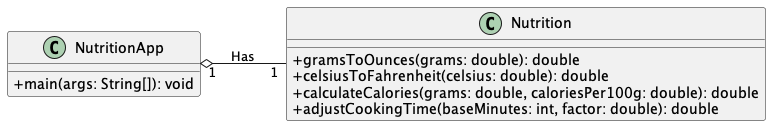

The diagram above was rendered by PlantUML. Its source (embedded in the PNG):
@startuml
skinparam classAttributeIconSize 0
left to right direction

class NutritionApp {
    + main(args: String[]): void
}

class Nutrition {
    + gramsToOunces(grams: double): double
    + celsiusToFahrenheit(celsius: double): double
    + calculateCalories(grams: double, caloriesPer100g: double): double
    + adjustCookingTime(baseMinutes: int, factor: double): double
}

' Aggregation Relationship
NutritionApp "1" o-- "1" Nutrition : "Has"

@enduml